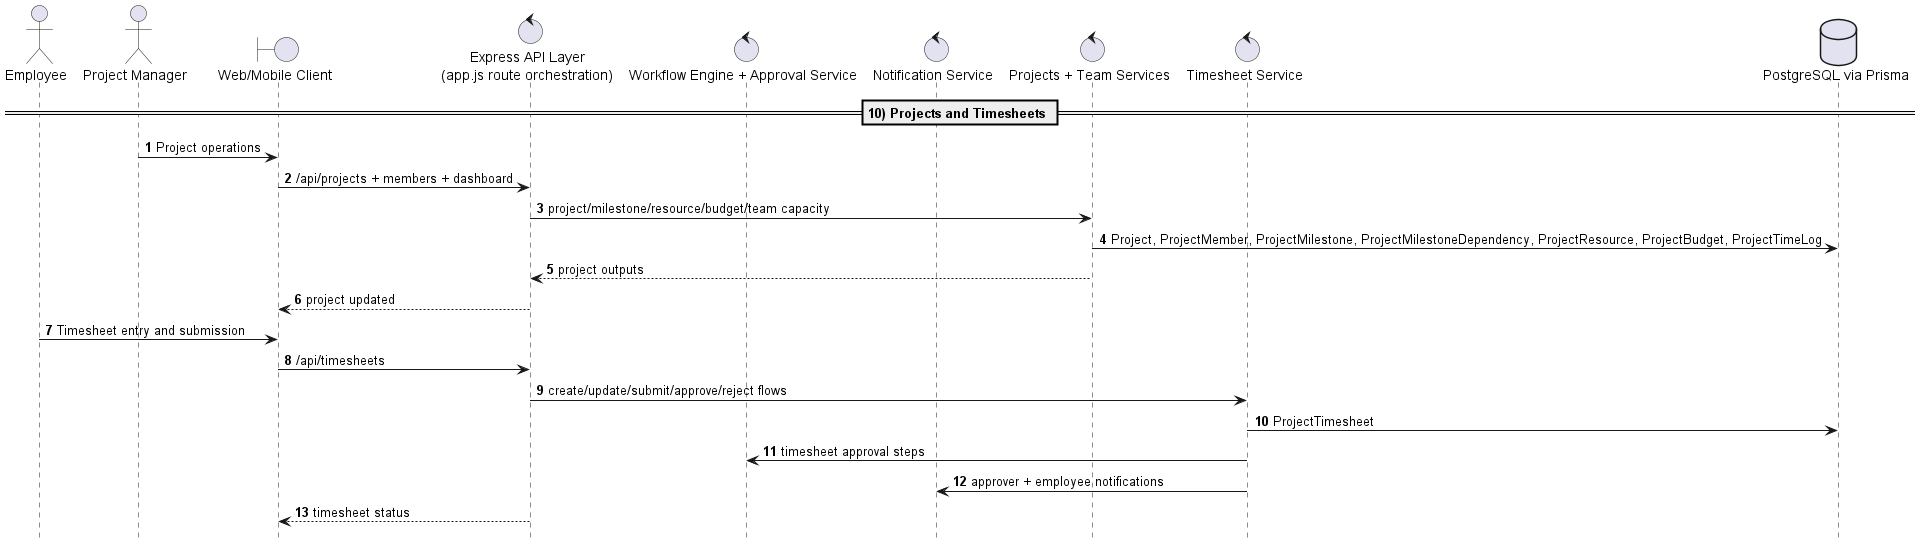

The diagram above was rendered by PlantUML. Its source (embedded in the PNG):
@startuml UEORMS_Sequence_10
!pragma teoz true
autonumber
hide footbox

actor Employee
actor "Project Manager" as ProjM
boundary "Web/Mobile Client" as Client
control "Express API Layer\n(app.js route orchestration)" as API
control "Workflow Engine + Approval Service" as WF
control "Notification Service" as Notify
control "Projects + Team Services" as Projects
control "Timesheet Service" as Timesheet
database "PostgreSQL via Prisma" as DB

== 10) Projects and Timesheets ==
ProjM -> Client : Project operations
Client -> API : /api/projects + members + dashboard
API -> Projects : project/milestone/resource/budget/team capacity
Projects -> DB : Project, ProjectMember, ProjectMilestone, ProjectMilestoneDependency, ProjectResource, ProjectBudget, ProjectTimeLog
Projects --> API : project outputs
API --> Client : project updated

Employee -> Client : Timesheet entry and submission
Client -> API : /api/timesheets
API -> Timesheet : create/update/submit/approve/reject flows
Timesheet -> DB : ProjectTimesheet
Timesheet -> WF : timesheet approval steps
Timesheet -> Notify : approver + employee notifications
API --> Client : timesheet status


@enduml